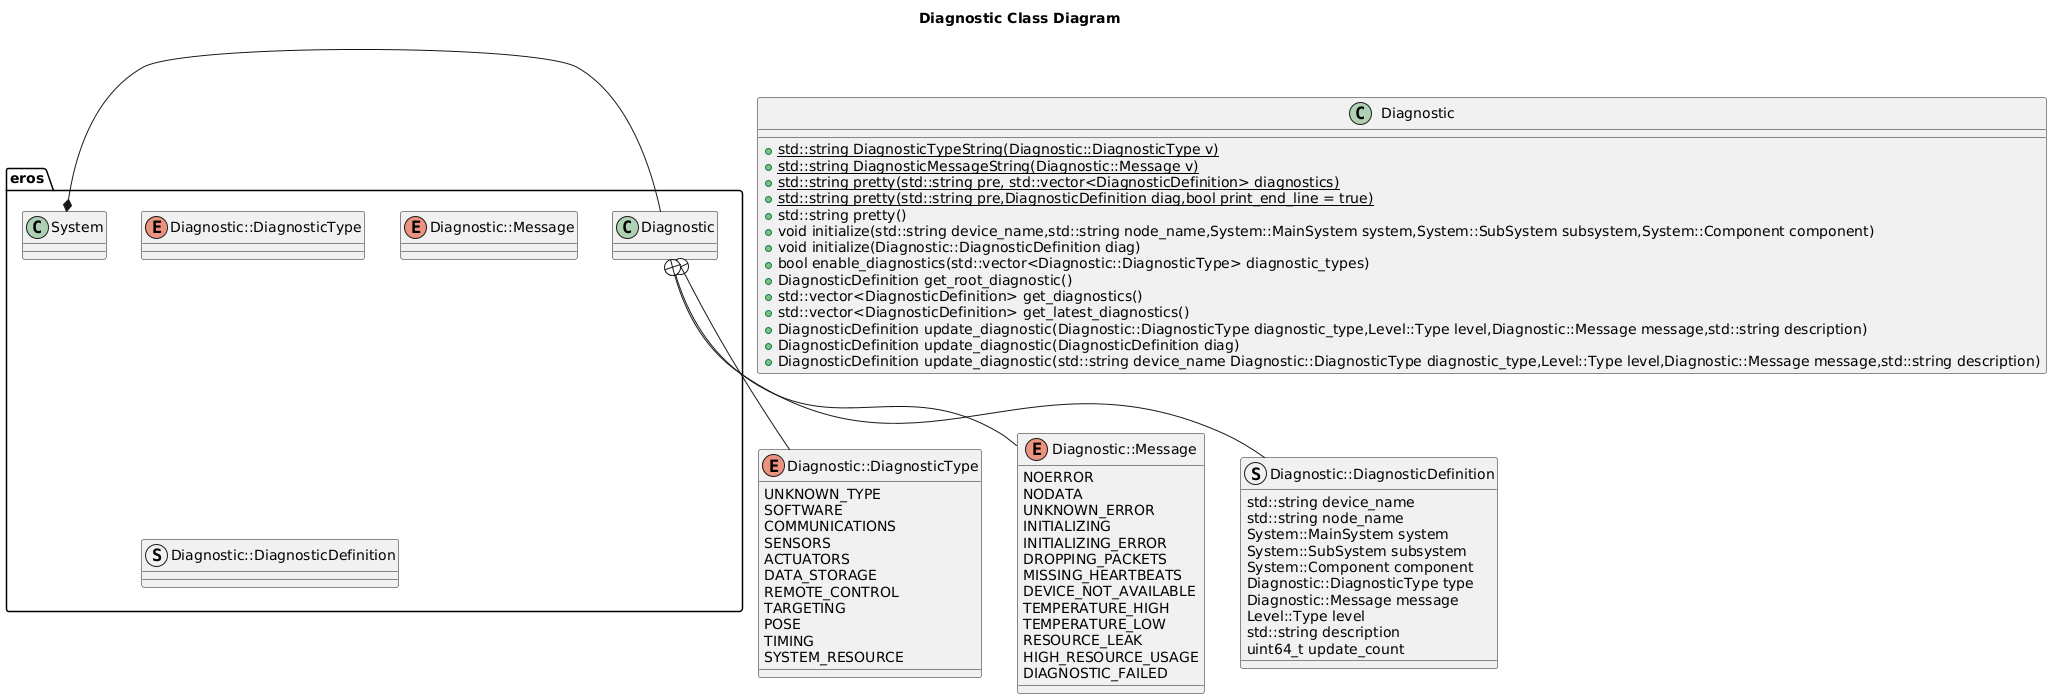

The diagram above was rendered by PlantUML. Its source (embedded in the PNG):
@startuml
title Diagnostic Class Diagram
package eros {
    class System
    together {
        class Diagnostic
        enum Diagnostic::DiagnosticType
        enum Diagnostic::Message
        struct Diagnostic::DiagnosticDefinition
    }
}
enum Diagnostic::DiagnosticType {
    UNKNOWN_TYPE 
    SOFTWARE
    COMMUNICATIONS
    SENSORS 
    ACTUATORS
    DATA_STORAGE
    REMOTE_CONTROL
    TARGETING
    POSE
    TIMING
    SYSTEM_RESOURCE
}
enum Diagnostic::Message {
    NOERROR
    NODATA
    UNKNOWN_ERROR
    INITIALIZING
    INITIALIZING_ERROR
    DROPPING_PACKETS
    MISSING_HEARTBEATS
    DEVICE_NOT_AVAILABLE
    TEMPERATURE_HIGH
    TEMPERATURE_LOW
    RESOURCE_LEAK
    HIGH_RESOURCE_USAGE
    DIAGNOSTIC_FAILED

}
struct Diagnostic::DiagnosticDefinition {
    std::string device_name
    std::string node_name
    System::MainSystem system
    System::SubSystem subsystem
    System::Component component
    Diagnostic::DiagnosticType type
    Diagnostic::Message message
    Level::Type level
    std::string description
    uint64_t update_count
}
Diagnostic +-- Diagnostic::Message
Diagnostic +-- Diagnostic::DiagnosticType
Diagnostic +-- Diagnostic::DiagnosticDefinition
System *- Diagnostic
class Diagnostic {

    +{static} std::string DiagnosticTypeString(Diagnostic::DiagnosticType v)
    +{static} std::string DiagnosticMessageString(Diagnostic::Message v)
    +{static} std::string pretty(std::string pre, std::vector<DiagnosticDefinition> diagnostics)
    +{static} std::string pretty(std::string pre,DiagnosticDefinition diag,bool print_end_line = true)
    
    +std::string pretty()
    +void initialize(std::string device_name,std::string node_name,System::MainSystem system,System::SubSystem subsystem,System::Component component)
    +void initialize(Diagnostic::DiagnosticDefinition diag)
    +bool enable_diagnostics(std::vector<Diagnostic::DiagnosticType> diagnostic_types)
    +DiagnosticDefinition get_root_diagnostic() 
    +std::vector<DiagnosticDefinition> get_diagnostics()
    +std::vector<DiagnosticDefinition> get_latest_diagnostics()
    +DiagnosticDefinition update_diagnostic(Diagnostic::DiagnosticType diagnostic_type,Level::Type level,Diagnostic::Message message,std::string description)
    +DiagnosticDefinition update_diagnostic(DiagnosticDefinition diag)
    +DiagnosticDefinition update_diagnostic(std::string device_name Diagnostic::DiagnosticType diagnostic_type,Level::Type level,Diagnostic::Message message,std::string description)
}
@enduml